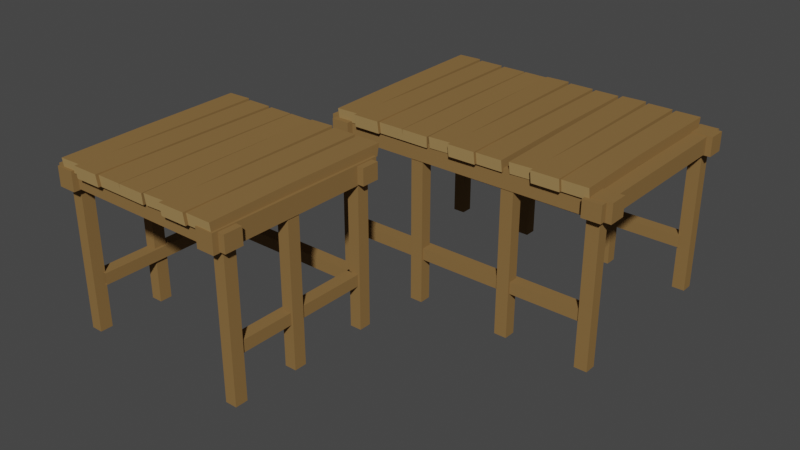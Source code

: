 # Source: Houses_FirstAge_3_Level2.blend  (saved by Blender 3.0.42; exported with 4.5.12 LTS)
import bpy
from mathutils import Matrix  # noqa: F401  (used for matrix-valued properties, if any)

bpy.ops.wm.read_factory_settings(use_empty=True)
scene = bpy.context.scene
scene.name = 'Scene'

# ---- collections
col_collection = bpy.data.collections.new('Collection'); scene.collection.children.link(col_collection)

# ---- materials (node trees are filled in below, after node groups)
mat_wood = bpy.data.materials.new('Wood')
mat_wood.alpha_threshold = 0.0
mat_wood.use_transparent_shadow = False
mat_wood.diffuse_color = (0.2462, 0.1444, 0.0538, 1.0)
mat_wood.roughness = 0.5
mat_wood_light = bpy.data.materials.new('Wood_Light')
mat_wood_light.alpha_threshold = 0.0
mat_wood_light.use_transparent_shadow = False
mat_wood_light.diffuse_color = (0.3757, 0.2432, 0.09746, 1.0)
mat_wood_light.roughness = 0.5

# ---- node groups
ng_auto_smooth = bpy.data.node_groups.new('Auto Smooth', 'GeometryNodeTree')
_s = ng_auto_smooth.interface.new_socket(name='Geometry', in_out='OUTPUT', socket_type='NodeSocketGeometry')
_s = ng_auto_smooth.interface.new_socket(name='Geometry', in_out='INPUT', socket_type='NodeSocketGeometry')
_s = ng_auto_smooth.interface.new_socket(name='Angle', in_out='INPUT', socket_type='NodeSocketFloat')
_s.subtype = 'ANGLE'
_s.min_value = 0.0
_s.max_value = 3.142
ng_auto_smooth.is_modifier = True
_N = ng_auto_smooth.nodes; _L = ng_auto_smooth.links
n0 = _N.new('NodeGroupOutput'); n0.name = 'Group Output'; n0.location = (480, -100)
n1 = _N.new('NodeGroupInput'); n1.name = 'Group Input'; n1.location = (-420, -300)
n2 = _N.new('NodeGroupInput'); n2.name = 'Group Input.001'; n2.location = (-60, -100)
n3 = _N.new('GeometryNodeSetShadeSmooth'); n3.name = 'Set Shade Smooth'; n3.location = (120, -100)
n3.domain = 'EDGE'
n4 = _N.new('GeometryNodeSetShadeSmooth'); n4.name = 'Set Shade Smooth.001'; n4.location = (300, -100)
n5 = _N.new('GeometryNodeInputMeshEdgeAngle'); n5.name = 'Edge Angle'; n5.location = (-420, -220)
n6 = _N.new('GeometryNodeInputEdgeSmooth'); n6.name = 'Is Edge Smooth'; n6.location = (-60, -160)
n7 = _N.new('GeometryNodeInputShadeSmooth'); n7.name = 'Is Face Smooth'; n7.location = (-240, -340)
n8 = _N.new('FunctionNodeBooleanMath'); n8.name = 'Boolean Math'; n8.location = (-60, -220)
n9 = _N.new('FunctionNodeCompare'); n9.name = 'Compare'; n9.location = (-240, -180)
n9.operation = 'LESS_EQUAL'
_L.new(n5.outputs[0], n9.inputs[0])
_L.new(n4.outputs[0], n0.inputs[0])
_L.new(n1.outputs[1], n9.inputs[1])
_L.new(n9.outputs[0], n8.inputs[0])
_L.new(n7.outputs[0], n8.inputs[1])
_L.new(n2.outputs[0], n3.inputs[0])
_L.new(n6.outputs[0], n3.inputs[1])
_L.new(n3.outputs[0], n4.inputs[0])
_L.new(n8.outputs[0], n3.inputs[2])
n0.is_active_output = True

# ---- material node trees

# ---- world
world_world = bpy.data.worlds.new('World'); scene.world = world_world
world_world.use_nodes = True; world_world.node_tree.nodes.clear()
_N = world_world.node_tree.nodes; _L = world_world.node_tree.links
n0 = _N.new('ShaderNodeOutputWorld'); n0.name = 'World Output'; n0.location = (300, 300)
n1 = _N.new('ShaderNodeBackground'); n1.name = 'Background'; n1.location = (10, 300)
n1.inputs[0].default_value = (0.05088, 0.05088, 0.05088, 1.0)
_L.new(n1.outputs[0], n0.inputs[0])
n0.is_active_output = True
world_world.color = (0.05088, 0.05088, 0.05088)
world_world.use_sun_shadow = False
world_world.sun_shadow_jitter_overblur = 0.0

# ---- meshes
me_cube_029 = bpy.data.meshes.new('Cube.029')
me_cube_029.from_pydata([(-0.6787, -0.6093, 0.4889), (-0.6787, -0.04827, 0.4889), (-0.6716, -0.6093, 0.531), (-0.6716, -0.04827, 0.531), (-0.3676, -0.04827, 0.488), (-0.3676, -0.6093, 0.488), (-0.3676, -0.04827, 0.531), (-0.3676, -0.6093, 0.531), (-0.05653, -0.6093, 0.4889), (-0.05653, -0.04827, 0.4889), (-0.06368, -0.6093, 0.531), (-0.06368, -0.04827, 0.531), (-0.681, -0.05658, 0.5068), (-0.681, -0.05658, -0.002423), (-0.642, -0.05658, 0.5068), (-0.642, -0.05658, -0.002423), (-0.681, -0.09839, 0.5068), (-0.681, -0.09839, -0.002423), (-0.642, -0.09839, 0.5068), (-0.642, -0.09839, -0.002423), (-0.7059, -0.04164, 0.4793), (-0.7059, -0.04164, 0.535), (-0.7059, -0.1027, 0.4793), (-0.7059, -0.1027, 0.535), (-0.6838, -0.02238, 0.5387), (-0.6838, -0.02238, 0.4756), (-0.6228, -0.02238, 0.5387), (-0.6228, -0.02238, 0.4756), (-0.651, -0.05812, 0.1458), (-0.651, -0.05812, 0.1848), (-0.651, -0.09993, 0.1458), (-0.651, -0.09993, 0.1848), (-0.6743, -0.09184, 0.1458), (-0.6743, -0.09184, 0.1848), (-0.6325, -0.09184, 0.1458), (-0.6325, -0.09184, 0.1848), (-0.681, -0.3328, 0.5068), (-0.681, -0.3328, -0.002423), (-0.642, -0.3328, 0.5068), (-0.642, -0.3328, -0.002423), (-0.681, -0.3746, 0.5068), (-0.681, -0.3746, -0.002423), (-0.642, -0.3746, 0.5068), (-0.642, -0.3746, -0.002423), (-0.681, -0.601, 0.5068), (-0.681, -0.601, -0.002423), (-0.642, -0.601, 0.5068), (-0.642, -0.601, -0.002423), (-0.681, -0.5592, 0.5068), (-0.681, -0.5592, -0.002423), (-0.642, -0.5592, 0.5068), (-0.642, -0.5592, -0.002423), (-0.7059, -0.6159, 0.4793), (-0.7059, -0.6159, 0.535), (-0.7059, -0.5549, 0.4793), (-0.7059, -0.5549, 0.535), (-0.6838, -0.6352, 0.5387), (-0.6838, -0.6352, 0.4756), (-0.6228, -0.6352, 0.5387), (-0.6228, -0.6352, 0.4756), (-0.6743, -0.5657, 0.1458), (-0.6743, -0.5657, 0.1848), (-0.6325, -0.5657, 0.1458), (-0.6325, -0.5657, 0.1848), (-0.05423, -0.05658, 0.5068), (-0.05423, -0.05658, -0.002423), (-0.09323, -0.05658, 0.5068), (-0.09323, -0.05658, -0.002423), (-0.05423, -0.09839, 0.5068), (-0.05423, -0.09839, -0.002423), (-0.09323, -0.09839, 0.5068), (-0.09323, -0.09839, -0.002423), (-0.02936, -0.04164, 0.4793), (-0.3676, -0.04164, 0.4793), (-0.02936, -0.04164, 0.535), (-0.3676, -0.04164, 0.535), (-0.02936, -0.1027, 0.4793), (-0.3676, -0.1027, 0.4793), (-0.02936, -0.1027, 0.535), (-0.3676, -0.1027, 0.535), (-0.05138, -0.02238, 0.5387), (-0.05138, -0.02238, 0.4756), (-0.1124, -0.02238, 0.5387), (-0.1124, -0.02238, 0.4756), (-0.08423, -0.05812, 0.1458), (-0.08423, -0.05812, 0.1848), (-0.08423, -0.09993, 0.1458), (-0.08423, -0.09993, 0.1848), (-0.06095, -0.09184, 0.1458), (-0.06095, -0.09184, 0.1848), (-0.1028, -0.09184, 0.1458), (-0.1028, -0.09184, 0.1848), (-0.05423, -0.3328, 0.5068), (-0.05423, -0.3328, -0.002423), (-0.09323, -0.3328, 0.5068), (-0.09323, -0.3328, -0.002423), (-0.05423, -0.3746, 0.5068), (-0.05423, -0.3746, -0.002423), (-0.09323, -0.3746, 0.5068), (-0.09323, -0.3746, -0.002423), (-0.05423, -0.601, 0.5068), (-0.05423, -0.601, -0.002423), (-0.09323, -0.601, 0.5068), (-0.09323, -0.601, -0.002423), (-0.05423, -0.5592, 0.5068), (-0.05423, -0.5592, -0.002423), (-0.09323, -0.5592, 0.5068), (-0.09323, -0.5592, -0.002423), (-0.02936, -0.6159, 0.4793), (-0.3676, -0.6159, 0.4793), (-0.02936, -0.6159, 0.535), (-0.3676, -0.6159, 0.535), (-0.02936, -0.5549, 0.4793), (-0.3676, -0.5549, 0.4793), (-0.02936, -0.5549, 0.535), (-0.3676, -0.5549, 0.535), (-0.05138, -0.6352, 0.5387), (-0.05138, -0.6352, 0.4756), (-0.1124, -0.6352, 0.5387), (-0.1124, -0.6352, 0.4756), (-0.06095, -0.5657, 0.1458), (-0.06095, -0.5657, 0.1848), (-0.1028, -0.5657, 0.1458), (-0.1028, -0.5657, 0.1848), (-0.3335, 0.1424, 0.5068), (-0.3335, 0.1424, -0.002423), (-0.3335, 0.1814, 0.5068), (-0.3335, 0.1814, -0.002423), (-0.2917, 0.1424, 0.5068), (-0.2917, 0.1424, -0.002423), (-0.2917, 0.1814, 0.5068), (-0.2917, 0.1814, -0.002423), (-0.3485, 0.1176, 0.4793), (-0.3485, 0.1176, 0.535), (-0.2874, 0.1176, 0.4793), (-0.2874, 0.1176, 0.535), (-0.3677, 0.1396, 0.5387), (-0.3677, 0.1396, 0.4756), (-0.3677, 0.2007, 0.5387), (-0.3677, 0.2007, 0.4756), (-0.2983, 0.1492, 0.1458), (-0.2983, 0.1492, 0.1848), (-0.2983, 0.191, 0.1458), (-0.2983, 0.191, 0.1848), (-0.05729, 0.1424, 0.5068), (-0.05729, 0.1424, -0.002423), (-0.05729, 0.1814, 0.5068), (-0.05729, 0.1814, -0.002423), (-0.01548, 0.1424, 0.5068), (-0.01548, 0.1424, -0.002423), (-0.01548, 0.1814, 0.5068), (-0.01548, 0.1814, -0.002423), (0.5813, 0.1424, 0.5068), (0.5813, 0.1424, -0.002423), (0.5813, 0.1814, 0.5068), (0.5813, 0.1814, -0.002423), (0.5394, 0.1424, 0.5068), (0.5394, 0.1424, -0.002423), (0.5394, 0.1814, 0.5068), (0.5394, 0.1814, -0.002423), (0.5962, 0.1176, 0.4793), (0.5962, 0.1176, 0.535), (0.5351, 0.1176, 0.4793), (0.5351, 0.1176, 0.535), (0.1239, 0.1396, 0.4756), (0.1239, 0.2007, 0.4756), (0.1239, 0.1396, 0.5387), (0.1239, 0.2007, 0.5387), (0.6154, 0.1396, 0.5387), (0.6154, 0.1396, 0.4756), (0.6154, 0.2007, 0.5387), (0.6154, 0.2007, 0.4756), (0.1239, 0.1492, 0.1458), (0.546, 0.1492, 0.1458), (0.1239, 0.1492, 0.1848), (0.546, 0.1492, 0.1848), (0.1239, 0.191, 0.1458), (0.546, 0.191, 0.1458), (0.1239, 0.191, 0.1848), (0.546, 0.191, 0.1848), (0.305, 0.1424, 0.5068), (0.305, 0.1424, -0.002423), (0.305, 0.1814, 0.5068), (0.305, 0.1814, -0.002423), (0.2632, 0.1424, 0.5068), (0.2632, 0.1424, -0.002423), (0.2632, 0.1814, 0.5068), (0.2632, 0.1814, -0.002423), (-0.3335, 0.7692, 0.5068), (-0.3335, 0.7692, -0.002423), (-0.3335, 0.7302, 0.5068), (-0.3335, 0.7302, -0.002423), (-0.2917, 0.7692, 0.5068), (-0.2917, 0.7692, -0.002423), (-0.2917, 0.7302, 0.5068), (-0.2917, 0.7302, -0.002423), (-0.3485, 0.7941, 0.4793), (-0.3485, 0.4558, 0.4793), (-0.3485, 0.7941, 0.535), (-0.3485, 0.4558, 0.535), (-0.2874, 0.7941, 0.4793), (-0.2874, 0.4558, 0.4793), (-0.2874, 0.7941, 0.535), (-0.2874, 0.4558, 0.535), (-0.3677, 0.7721, 0.5387), (-0.3677, 0.7721, 0.4756), (-0.3677, 0.711, 0.5387), (-0.3677, 0.711, 0.4756), (-0.2983, 0.7625, 0.1458), (-0.2983, 0.7625, 0.1848), (-0.2983, 0.7207, 0.1458), (-0.2983, 0.7207, 0.1848), (-0.05729, 0.7692, 0.5068), (-0.05729, 0.7692, -0.002423), (-0.05729, 0.7302, 0.5068), (-0.05729, 0.7302, -0.002423), (-0.01548, 0.7692, 0.5068), (-0.01548, 0.7692, -0.002423), (-0.01548, 0.7302, 0.5068), (-0.01548, 0.7302, -0.002423), (0.5813, 0.7692, 0.5068), (0.5813, 0.7692, -0.002423), (0.5813, 0.7302, 0.5068), (0.5813, 0.7302, -0.002423), (0.5394, 0.7692, 0.5068), (0.5394, 0.7692, -0.002423), (0.5394, 0.7302, 0.5068), (0.5394, 0.7302, -0.002423), (0.5962, 0.7941, 0.4793), (0.5962, 0.4558, 0.4793), (0.5962, 0.7941, 0.535), (0.5962, 0.4558, 0.535), (0.5351, 0.7941, 0.4793), (0.5351, 0.4558, 0.4793), (0.5351, 0.7941, 0.535), (0.5351, 0.4558, 0.535), (0.1239, 0.7721, 0.4756), (0.1239, 0.711, 0.4756), (0.1239, 0.7721, 0.5387), (0.1239, 0.711, 0.5387), (0.6154, 0.7721, 0.5387), (0.6154, 0.7721, 0.4756), (0.6154, 0.711, 0.5387), (0.6154, 0.711, 0.4756), (0.1239, 0.7625, 0.1458), (0.546, 0.7625, 0.1458), (0.1239, 0.7625, 0.1848), (0.546, 0.7625, 0.1848), (0.1239, 0.7207, 0.1458), (0.546, 0.7207, 0.1458), (0.1239, 0.7207, 0.1848), (0.546, 0.7207, 0.1848), (0.305, 0.7692, 0.5068), (0.305, 0.7692, -0.002423), (0.305, 0.7302, 0.5068), (0.305, 0.7302, -0.002423), (0.2632, 0.7692, 0.5068), (0.2632, 0.7692, -0.002423), (0.2632, 0.7302, 0.5068), (0.2632, 0.7302, -0.002423), (0.5896, 0.1447, 0.4889), (-0.3418, 0.1447, 0.4889), (0.5896, 0.1519, 0.531), (-0.3418, 0.1519, 0.531), (-0.3418, 0.4558, 0.488), (0.5896, 0.4558, 0.488), (-0.3418, 0.4558, 0.531), (0.5896, 0.4558, 0.531), (0.5896, 0.7669, 0.4889), (-0.3418, 0.7669, 0.4889), (0.5896, 0.7598, 0.531), (-0.3418, 0.7598, 0.531), (-0.6783, 0.005046, 0.5706), (-0.6672, -0.6298, 0.5659), (-0.676, -0.004409, 0.5324), (-0.6656, -0.626, 0.5294), (-0.5974, 0.006702, 0.5717), (-0.5869, -0.628, 0.5671), (-0.5952, -0.002753, 0.5335), (-0.5852, -0.6242, 0.5306), (-0.6721, -0.3581, 0.5691), (-0.6704, -0.3633, 0.5369), (-0.5913, -0.3564, 0.5701), (-0.5895, -0.3617, 0.538), (-0.5861, 0.001817, 0.57), (-0.588, -0.6446, 0.5693), (-0.5846, -0.008917, 0.5297), (-0.5865, -0.6407, 0.5299), (-0.5052, 0.002287, 0.5701), (-0.4971, -0.6441, 0.5694), (-0.5038, -0.008446, 0.5299), (-0.4956, -0.6402, 0.5301), (-0.5844, -0.3608, 0.5692), (-0.583, -0.3674, 0.535), (-0.5035, -0.3603, 0.5694), (-0.5022, -0.3669, 0.5351), (-0.4935, 0.001335, 0.5692), (-0.5007, -0.6335, 0.5648), (-0.4922, -0.008187, 0.531), (-0.499, -0.6298, 0.5282), (-0.4126, 0.0008215, 0.5697), (-0.4111, -0.6341, 0.5653), (-0.4113, -0.008701, 0.5315), (-0.4094, -0.6303, 0.5288), (-0.4954, -0.3618, 0.5678), (-0.494, -0.3672, 0.5357), (-0.4145, -0.3623, 0.5683), (-0.4131, -0.3677, 0.5361), (-0.327, 0.001335, 0.5692), (-0.3197, -0.6335, 0.5648), (-0.3283, -0.008187, 0.531), (-0.3214, -0.6298, 0.5282), (-0.4078, 0.0008215, 0.5697), (-0.4093, -0.6341, 0.5653), (-0.4091, -0.008701, 0.5315), (-0.411, -0.6303, 0.5288), (-0.325, -0.3618, 0.5678), (-0.3264, -0.3671, 0.5357), (-0.4059, -0.3623, 0.5683), (-0.4073, -0.3677, 0.5361), (-0.3261, 0.005046, 0.5706), (-0.3151, -0.6298, 0.5659), (-0.3239, -0.004409, 0.5324), (-0.3134, -0.626, 0.5294), (-0.2453, 0.006702, 0.5717), (-0.2348, -0.628, 0.5671), (-0.243, -0.002753, 0.5335), (-0.2331, -0.6242, 0.5306), (-0.32, -0.3581, 0.5691), (-0.3182, -0.3633, 0.5369), (-0.2391, -0.3564, 0.5701), (-0.2373, -0.3617, 0.538), (-0.2339, 0.001817, 0.57), (-0.2359, -0.6446, 0.5693), (-0.2325, -0.008917, 0.5297), (-0.2343, -0.6407, 0.5299), (-0.1531, 0.002287, 0.5701), (-0.1449, -0.6441, 0.5694), (-0.1516, -0.008446, 0.5299), (-0.1434, -0.6402, 0.5301), (-0.2322, -0.3608, 0.5692), (-0.2309, -0.3674, 0.535), (-0.1513, -0.3603, 0.5694), (-0.15, -0.3669, 0.5351), (-0.1413, 0.001335, 0.5692), (-0.1486, -0.6335, 0.5648), (-0.14, -0.008187, 0.531), (-0.1469, -0.6298, 0.5282), (-0.06045, 0.0008215, 0.5697), (-0.05898, -0.6341, 0.5653), (-0.05913, -0.008701, 0.5315), (-0.05727, -0.6303, 0.5288), (-0.1432, -0.3618, 0.5678), (-0.1418, -0.3671, 0.5357), (-0.06238, -0.3623, 0.5683), (-0.06098, -0.3677, 0.5361), (-0.3494, 0.767, 0.5706), (-0.3384, 0.1321, 0.5659), (-0.3472, 0.7575, 0.5324), (-0.3367, 0.1359, 0.5294), (-0.2686, 0.7686, 0.5717), (-0.2581, 0.134, 0.5671), (-0.2664, 0.7592, 0.5335), (-0.2564, 0.1378, 0.5306), (-0.3433, 0.4039, 0.5691), (-0.3415, 0.3986, 0.5369), (-0.2625, 0.4055, 0.5701), (-0.2607, 0.4002, 0.538), (-0.2573, 0.7637, 0.57), (-0.2592, 0.1173, 0.5693), (-0.2558, 0.753, 0.5297), (-0.2577, 0.1212, 0.5299), (-0.1764, 0.7642, 0.5701), (-0.1683, 0.1178, 0.5694), (-0.175, 0.7535, 0.5299), (-0.1667, 0.1218, 0.5301), (-0.2555, 0.4011, 0.5692), (-0.2542, 0.3946, 0.535), (-0.1747, 0.4016, 0.5694), (-0.1733, 0.395, 0.5351), (-0.1647, 0.7632, 0.5692), (-0.1719, 0.1284, 0.5648), (-0.1633, 0.7537, 0.531), (-0.1702, 0.1321, 0.5282), (-0.08379, 0.7627, 0.5697), (-0.08232, 0.1278, 0.5653), (-0.08247, 0.7532, 0.5315), (-0.08061, 0.1316, 0.5288), (-0.1666, 0.4001, 0.5678), (-0.1652, 0.3948, 0.5357), (-0.08572, 0.3996, 0.5683), (-0.08431, 0.3943, 0.5361), (0.001873, 0.7632, 0.5692), (0.009141, 0.1284, 0.5648), (0.0005473, 0.7537, 0.531), (0.00743, 0.1321, 0.5282), (-0.07899, 0.7627, 0.5697), (-0.08046, 0.1278, 0.5653), (-0.08031, 0.7532, 0.5315), (-0.08217, 0.1316, 0.5288), (0.003797, 0.4001, 0.5678), (0.002395, 0.3948, 0.5357), (-0.07706, 0.3996, 0.5683), (-0.07847, 0.3943, 0.5361), (0.002735, 0.767, 0.5706), (0.01376, 0.1321, 0.5659), (0.004963, 0.7575, 0.5324), (0.01544, 0.1359, 0.5294), (0.08358, 0.7686, 0.5717), (0.09407, 0.134, 0.5671), (0.0858, 0.7592, 0.5335), (0.09575, 0.1378, 0.5306), (0.008863, 0.4039, 0.5691), (0.01064, 0.3986, 0.5369), (0.0897, 0.4055, 0.5701), (0.09148, 0.4002, 0.538), (0.0949, 0.7637, 0.57), (0.09295, 0.1173, 0.5693), (0.09635, 0.753, 0.5297), (0.09449, 0.1212, 0.5299), (0.1758, 0.7642, 0.5701), (0.1839, 0.1178, 0.5694), (0.1772, 0.7535, 0.5299), (0.1854, 0.1218, 0.5301), (0.09664, 0.4011, 0.5692), (0.09797, 0.3946, 0.535), (0.1775, 0.4016, 0.5694), (0.1788, 0.395, 0.5351), (0.1875, 0.7632, 0.5692), (0.1802, 0.1284, 0.5648), (0.1888, 0.7537, 0.531), (0.182, 0.1321, 0.5282), (0.2684, 0.7627, 0.5697), (0.2698, 0.1278, 0.5653), (0.2697, 0.7532, 0.5315), (0.2716, 0.1316, 0.5288), (0.1856, 0.4001, 0.5678), (0.187, 0.3948, 0.5357), (0.2664, 0.3996, 0.5683), (0.2678, 0.3943, 0.5361), (0.2814, 0.767, 0.5706), (0.2925, 0.1321, 0.5659), (0.2837, 0.7575, 0.5324), (0.2941, 0.1359, 0.5294), (0.3623, 0.7686, 0.5717), (0.3728, 0.134, 0.5671), (0.3645, 0.7592, 0.5335), (0.3744, 0.1378, 0.5306), (0.2876, 0.4039, 0.5691), (0.2893, 0.3986, 0.5369), (0.3684, 0.4055, 0.5701), (0.3702, 0.4002, 0.538), (0.3736, 0.7637, 0.57), (0.3716, 0.1173, 0.5693), (0.375, 0.753, 0.5297), (0.3732, 0.1212, 0.5299), (0.4545, 0.7642, 0.5701), (0.4626, 0.1178, 0.5694), (0.4559, 0.7535, 0.5299), (0.4641, 0.1218, 0.5301), (0.3753, 0.4011, 0.5692), (0.3767, 0.3946, 0.535), (0.4562, 0.4016, 0.5694), (0.4575, 0.395, 0.5351), (0.4662, 0.7632, 0.5692), (0.4589, 0.1284, 0.5648), (0.4675, 0.7537, 0.531), (0.4607, 0.1321, 0.5282), (0.5471, 0.7627, 0.5697), (0.5485, 0.1278, 0.5653), (0.5484, 0.7532, 0.5315), (0.5503, 0.1316, 0.5288), (0.4643, 0.4001, 0.5678), (0.4657, 0.3948, 0.5357), (0.5451, 0.3996, 0.5683), (0.5465, 0.3943, 0.5361)], [], [(6, 3, 2, 7), (7, 2, 0, 5), (4, 1, 3, 6), (5, 0, 1, 4), (1, 0, 2, 3), (6, 7, 10, 11), (7, 5, 8, 10), (4, 6, 11, 9), (5, 4, 9, 8), (9, 11, 10, 8), (13, 12, 14, 15), (17, 19, 18, 16), (13, 17, 16, 12), (14, 18, 19, 15), (73, 20, 21, 75), (77, 79, 23, 22), (73, 77, 22, 20), (21, 23, 79, 75), (60, 61, 33, 32), (21, 20, 22, 23), (59, 57, 25, 27), (56, 58, 26, 24), (26, 27, 25, 24), (29, 85, 84, 28), (62, 34, 35, 63), (60, 32, 34, 62), (33, 61, 63, 35), (117, 81, 80, 116), (58, 59, 27, 26), (37, 36, 38, 39), (41, 43, 42, 40), (37, 41, 40, 36), (38, 42, 43, 39), (45, 47, 46, 44), (49, 48, 50, 51), (45, 44, 48, 49), (46, 47, 51, 50), (109, 111, 53, 52), (113, 54, 55, 115), (109, 52, 54, 113), (53, 111, 115, 55), (53, 55, 54, 52), (58, 56, 57, 59), (65, 67, 66, 64), (69, 68, 70, 71), (65, 64, 68, 69), (66, 67, 71, 70), (73, 75, 74, 72), (77, 76, 78, 79), (73, 72, 76, 77), (74, 75, 79, 78), (120, 88, 89, 121), (74, 78, 76, 72), (119, 83, 81, 117), (116, 80, 82, 118), (82, 80, 81, 83), (30, 86, 87, 31), (28, 84, 86, 30), (31, 87, 85, 29), (122, 123, 91, 90), (120, 122, 90, 88), (91, 123, 121, 89), (118, 82, 83, 119), (93, 95, 94, 92), (97, 96, 98, 99), (93, 92, 96, 97), (94, 95, 99, 98), (101, 100, 102, 103), (105, 107, 106, 104), (101, 105, 104, 100), (102, 106, 107, 103), (109, 108, 110, 111), (113, 115, 114, 112), (109, 113, 112, 108), (110, 114, 115, 111), (110, 108, 112, 114), (118, 119, 117, 116), (57, 56, 24, 25), (125, 124, 126, 127), (129, 131, 130, 128), (125, 129, 128, 124), (126, 130, 131, 127), (197, 132, 133, 199), (201, 203, 135, 134), (197, 201, 134, 132), (133, 135, 203, 199), (138, 167, 165, 139), (133, 132, 134, 135), (137, 164, 166, 136), (139, 165, 164, 137), (138, 139, 137, 136), (140, 172, 174, 141), (142, 143, 178, 176), (140, 142, 176, 172), (174, 178, 143, 141), (136, 166, 167, 138), (145, 144, 146, 147), (149, 151, 150, 148), (145, 149, 148, 144), (146, 150, 151, 147), (153, 155, 154, 152), (157, 156, 158, 159), (153, 152, 156, 157), (154, 155, 159, 158), (229, 231, 161, 160), (233, 162, 163, 235), (229, 160, 162, 233), (161, 231, 235, 163), (170, 171, 165, 167), (161, 163, 162, 160), (169, 168, 166, 164), (171, 169, 164, 165), (170, 168, 169, 171), (173, 175, 174, 172), (177, 176, 178, 179), (173, 172, 176, 177), (174, 175, 179, 178), (168, 170, 167, 166), (181, 183, 182, 180), (185, 184, 186, 187), (181, 180, 184, 185), (182, 183, 187, 186), (189, 191, 190, 188), (193, 192, 194, 195), (189, 188, 192, 193), (190, 191, 195, 194), (197, 199, 198, 196), (201, 200, 202, 203), (197, 196, 200, 201), (198, 199, 203, 202), (206, 207, 237, 239), (198, 202, 200, 196), (205, 204, 238, 236), (207, 205, 236, 237), (206, 204, 205, 207), (208, 209, 246, 244), (210, 248, 250, 211), (208, 244, 248, 210), (246, 209, 211, 250), (204, 206, 239, 238), (213, 215, 214, 212), (217, 216, 218, 219), (213, 212, 216, 217), (214, 215, 219, 218), (221, 220, 222, 223), (225, 227, 226, 224), (221, 225, 224, 220), (222, 226, 227, 223), (229, 228, 230, 231), (233, 235, 234, 232), (229, 233, 232, 228), (230, 234, 235, 231), (242, 239, 237, 243), (230, 228, 232, 234), (241, 236, 238, 240), (243, 237, 236, 241), (242, 243, 241, 240), (245, 244, 246, 247), (249, 251, 250, 248), (245, 249, 248, 244), (246, 250, 251, 247), (240, 238, 239, 242), (253, 252, 254, 255), (257, 259, 258, 256), (253, 257, 256, 252), (254, 258, 259, 255), (266, 263, 262, 267), (267, 262, 260, 265), (264, 261, 263, 266), (265, 260, 261, 264), (261, 260, 262, 263), (266, 267, 270, 271), (267, 265, 268, 270), (264, 266, 271, 269), (265, 264, 269, 268), (269, 271, 270, 268), (280, 272, 274, 281), (282, 283, 278, 276), (275, 279, 277, 273), (280, 282, 276, 272), (281, 283, 279, 275), (274, 278, 283, 281), (273, 277, 282, 280), (277, 279, 283, 282), (273, 280, 281, 275), (292, 284, 286, 293), (294, 295, 290, 288), (287, 291, 289, 285), (292, 294, 288, 284), (293, 295, 291, 287), (286, 290, 295, 293), (285, 289, 294, 292), (289, 291, 295, 294), (285, 292, 293, 287), (304, 296, 298, 305), (306, 307, 302, 300), (299, 303, 301, 297), (304, 306, 300, 296), (305, 307, 303, 299), (298, 302, 307, 305), (297, 301, 306, 304), (301, 303, 307, 306), (297, 304, 305, 299), (316, 317, 310, 308), (318, 312, 314, 319), (311, 309, 313, 315), (316, 308, 312, 318), (317, 311, 315, 319), (310, 317, 319, 314), (309, 316, 318, 313), (313, 318, 319, 315), (309, 311, 317, 316), (328, 320, 322, 329), (330, 331, 326, 324), (323, 327, 325, 321), (328, 330, 324, 320), (329, 331, 327, 323), (322, 326, 331, 329), (321, 325, 330, 328), (325, 327, 331, 330), (321, 328, 329, 323), (340, 332, 334, 341), (342, 343, 338, 336), (335, 339, 337, 333), (340, 342, 336, 332), (341, 343, 339, 335), (334, 338, 343, 341), (333, 337, 342, 340), (337, 339, 343, 342), (333, 340, 341, 335), (352, 344, 346, 353), (354, 355, 350, 348), (347, 351, 349, 345), (352, 354, 348, 344), (353, 355, 351, 347), (346, 350, 355, 353), (345, 349, 354, 352), (349, 351, 355, 354), (345, 352, 353, 347), (274, 272, 276, 278), (286, 284, 288, 290), (298, 296, 300, 302), (310, 314, 312, 308), (322, 320, 324, 326), (334, 332, 336, 338), (346, 344, 348, 350), (364, 356, 358, 365), (366, 367, 362, 360), (359, 363, 361, 357), (364, 366, 360, 356), (365, 367, 363, 359), (358, 362, 367, 365), (357, 361, 366, 364), (361, 363, 367, 366), (357, 364, 365, 359), (376, 368, 370, 377), (378, 379, 374, 372), (371, 375, 373, 369), (376, 378, 372, 368), (377, 379, 375, 371), (370, 374, 379, 377), (369, 373, 378, 376), (373, 375, 379, 378), (369, 376, 377, 371), (388, 380, 382, 389), (390, 391, 386, 384), (383, 387, 385, 381), (388, 390, 384, 380), (389, 391, 387, 383), (382, 386, 391, 389), (381, 385, 390, 388), (385, 387, 391, 390), (381, 388, 389, 383), (400, 401, 394, 392), (402, 396, 398, 403), (395, 393, 397, 399), (400, 392, 396, 402), (401, 395, 399, 403), (394, 401, 403, 398), (393, 400, 402, 397), (397, 402, 403, 399), (393, 395, 401, 400), (412, 404, 406, 413), (414, 415, 410, 408), (407, 411, 409, 405), (412, 414, 408, 404), (413, 415, 411, 407), (406, 410, 415, 413), (405, 409, 414, 412), (409, 411, 415, 414), (405, 412, 413, 407), (424, 416, 418, 425), (426, 427, 422, 420), (419, 423, 421, 417), (424, 426, 420, 416), (425, 427, 423, 419), (418, 422, 427, 425), (417, 421, 426, 424), (421, 423, 427, 426), (417, 424, 425, 419), (436, 428, 430, 437), (438, 439, 434, 432), (431, 435, 433, 429), (436, 438, 432, 428), (437, 439, 435, 431), (430, 434, 439, 437), (429, 433, 438, 436), (433, 435, 439, 438), (429, 436, 437, 431), (358, 356, 360, 362), (370, 368, 372, 374), (382, 380, 384, 386), (394, 398, 396, 392), (406, 404, 408, 410), (418, 416, 420, 422), (430, 428, 432, 434), (448, 440, 442, 449), (450, 451, 446, 444), (443, 447, 445, 441), (448, 450, 444, 440), (449, 451, 447, 443), (442, 446, 451, 449), (441, 445, 450, 448), (445, 447, 451, 450), (441, 448, 449, 443), (460, 452, 454, 461), (462, 463, 458, 456), (455, 459, 457, 453), (460, 462, 456, 452), (461, 463, 459, 455), (454, 458, 463, 461), (453, 457, 462, 460), (457, 459, 463, 462), (453, 460, 461, 455), (472, 464, 466, 473), (474, 475, 470, 468), (467, 471, 469, 465), (472, 474, 468, 464), (473, 475, 471, 467), (466, 470, 475, 473), (465, 469, 474, 472), (469, 471, 475, 474), (465, 472, 473, 467), (442, 440, 444, 446), (454, 452, 456, 458), (466, 464, 468, 470)])
me_cube_029.polygons.foreach_set('use_smooth', [0, 0, 0, 0, 0, 0, 0, 0, 0, 0, 0, 0, 0, 0, 0, 0, 0, 0, 0, 0, 0, 0, 0, 0, 0, 0, 0, 0, 0, 0, 0, 0, 0, 0, 0, 0, 0, 0, 0, 0, 0, 0, 0, 0, 0, 0, 0, 0, 0, 0, 0, 0, 0, 0, 0, 0, 0, 0, 0, 0, 0, 0, 0, 0, 0, 0, 0, 0, 0, 0, 0, 0, 0, 0, 0, 0, 0, 0, 0, 0, 0, 0, 0, 0, 0, 0, 0, 0, 0, 0, 0, 0, 0, 0, 0, 0, 0, 0, 0, 0, 0, 0, 0, 0, 0, 0, 0, 0, 0, 0, 0, 0, 0, 0, 0, 0, 0, 0, 0, 0, 0, 0, 0, 0, 0, 0, 0, 0, 0, 0, 0, 0, 0, 0, 0, 0, 0, 0, 0, 0, 0, 0, 0, 0, 0, 0, 0, 0, 0, 0, 0, 0, 0, 0, 0, 0, 0, 0, 0, 0, 0, 0, 0, 0, 0, 0, 0, 0, 0, 0, 0, 0, 0, 0, 0, 0, 1, 1, 1, 1, 1, 1, 1, 1, 1, 1, 1, 1, 1, 1, 1, 1, 1, 1, 1, 1, 1, 1, 1, 1, 1, 1, 1, 1, 1, 1, 1, 1, 1, 1, 1, 1, 1, 1, 1, 1, 1, 1, 1, 1, 1, 1, 1, 1, 1, 1, 1, 1, 1, 1, 1, 1, 1, 1, 1, 1, 1, 1, 1, 1, 1, 1, 1, 1, 1, 1, 1, 1, 1, 1, 1, 1, 1, 1, 1, 1, 1, 1, 1, 1, 1, 1, 1, 1, 1, 1, 1, 1, 1, 1, 1, 1, 1, 1, 1, 1, 1, 1, 1, 1, 1, 1, 1, 1, 1, 1, 1, 1, 1, 1, 1, 1, 1, 1, 1, 1, 1, 1, 1, 1, 1, 1, 1, 1, 1, 1, 1, 1, 1, 1, 1, 1, 1, 1, 1, 1, 1, 1, 1, 1, 1, 1, 1, 1, 1, 1, 1, 1, 1, 1, 1, 1, 1, 1, 1, 1, 1, 1, 1, 1, 1, 1, 1, 1, 1, 1])
me_cube_029.polygons.foreach_set('material_index', [0, 0, 0, 0, 0, 0, 0, 0, 0, 0, 0, 0, 0, 0, 0, 0, 0, 0, 0, 0, 0, 0, 0, 0, 0, 0, 0, 0, 0, 0, 0, 0, 0, 0, 0, 0, 0, 0, 0, 0, 0, 0, 0, 0, 0, 0, 0, 0, 0, 0, 0, 0, 0, 0, 0, 0, 0, 0, 0, 0, 0, 0, 0, 0, 0, 0, 0, 0, 0, 0, 0, 0, 0, 0, 0, 0, 0, 0, 0, 0, 0, 0, 0, 0, 0, 0, 0, 0, 0, 0, 0, 0, 0, 0, 0, 0, 0, 0, 0, 0, 0, 0, 0, 0, 0, 0, 0, 0, 0, 0, 0, 0, 0, 0, 0, 0, 0, 0, 0, 0, 0, 0, 0, 0, 0, 0, 0, 0, 0, 0, 0, 0, 0, 0, 0, 0, 0, 0, 0, 0, 0, 0, 0, 0, 0, 0, 0, 0, 0, 0, 0, 0, 0, 0, 0, 0, 0, 0, 0, 0, 0, 0, 0, 0, 0, 0, 0, 0, 0, 0, 0, 0, 0, 0, 0, 0, 0, 0, 1, 0, 0, 0, 0, 0, 0, 0, 0, 1, 0, 0, 0, 0, 0, 0, 0, 0, 1, 0, 0, 0, 0, 0, 0, 0, 0, 1, 0, 0, 0, 0, 0, 0, 0, 0, 1, 0, 0, 0, 0, 0, 0, 0, 0, 1, 0, 0, 0, 0, 0, 0, 0, 0, 1, 0, 0, 0, 0, 0, 0, 1, 1, 1, 1, 1, 1, 1, 0, 0, 1, 0, 0, 0, 0, 0, 0, 0, 0, 1, 0, 0, 0, 0, 0, 0, 0, 0, 1, 0, 0, 0, 0, 0, 0, 0, 0, 1, 0, 0, 0, 0, 0, 0, 0, 0, 1, 0, 0, 0, 0, 0, 0, 0, 0, 1, 0, 0, 0, 0, 0, 0, 0, 0, 1, 0, 0, 0, 0, 0, 0, 1, 1, 1, 1, 1, 1, 1, 0, 0, 1, 0, 0, 0, 0, 0, 0, 0, 0, 1, 0, 0, 0, 0, 0, 0, 0, 0, 1, 0, 0, 0, 0, 0, 0, 1, 1, 1])
me_cube_029.materials.append(mat_wood)
me_cube_029.materials.append(mat_wood_light)
me_cube_029.use_remesh_preserve_volume = False
me_cube_029.use_remesh_preserve_attributes = False
me_cube_029.use_mirror_vertex_groups = False
me_cube_029.update()

# ---- objects
ob_houses_firstage_3_level2 = bpy.data.objects.new('Houses_FirstAge_3_Level2', me_cube_029)

# ---- transforms, parenting, visibility, modifiers, constraints
ob_houses_firstage_3_level2.location = (0.0, 0.0, 0.0)
ob_houses_firstage_3_level2.lineart.crease_threshold = 0.0
_m = ob_houses_firstage_3_level2.modifiers.new('Auto Smooth', 'NODES')
_m.node_group = ng_auto_smooth
_gi = [s.identifier for s in ng_auto_smooth.interface.items_tree if s.item_type == 'SOCKET' and s.in_out == 'INPUT']
_m[_gi[1]] = 0.5236  # Angle

# ---- collection membership
col_collection.objects.link(ob_houses_firstage_3_level2)

# ---- scene / render settings (as saved in the file)
scene.frame_start = 1; scene.frame_end = 250; scene.frame_set(1)
scene.render.engine = 'BLENDER_EEVEE_NEXT'
scene.cycles.sampling_pattern = 'TABULATED_SOBOL'
scene.cycles.use_light_tree = False
scene.view_settings.view_transform = 'Filmic'
bpy.context.view_layer.update()

# ---- added for rendering (the .blend has no active camera and no usable light): camera, sun
cam_auto = bpy.data.cameras.new('AutoCamera')
cam_auto.lens = 50.0
cam_auto.sensor_width = 36.0
cam_auto.clip_end = 1000.0
ob_auto_camera = bpy.data.objects.new('AutoCamera', cam_auto)
scene.collection.objects.link(ob_auto_camera)
ob_auto_camera.location = (1.83854, -2.18575, 1.79161)
ob_auto_camera.rotation_euler = (1.09748, -7.21219e-08, 0.694738)
scene.camera = ob_auto_camera
light_auto_sun = bpy.data.lights.new('AutoSun', 'SUN')
light_auto_sun.energy = 3.0
light_auto_sun.angle = 0.0523599
ob_auto_sun = bpy.data.objects.new('AutoSun', light_auto_sun)
scene.collection.objects.link(ob_auto_sun)
ob_auto_sun.rotation_euler = (0.872665, 0.174533, 0.523599)
bpy.context.view_layer.update()
